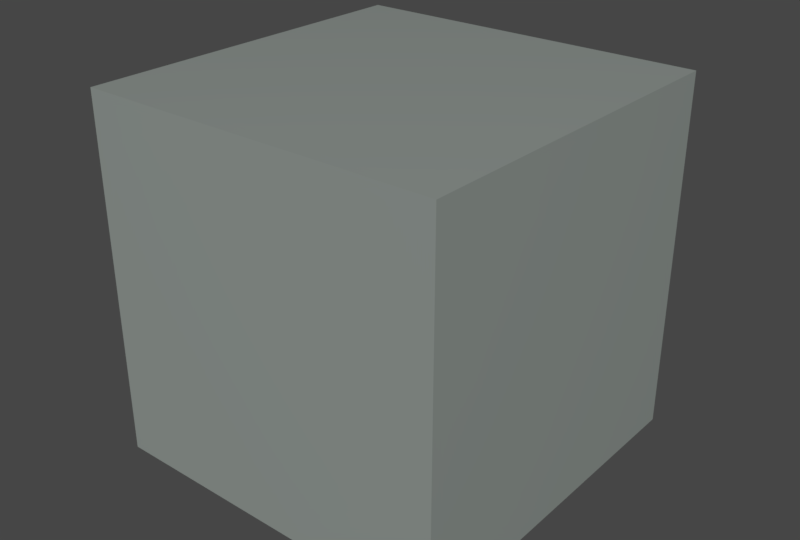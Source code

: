 # Source: Materials.blend  (saved by Blender 2.79.0; exported with 4.5.12 LTS)
import bpy
from mathutils import Matrix  # noqa: F401  (used for matrix-valued properties, if any)

bpy.ops.wm.read_factory_settings(use_empty=True)
scene = bpy.context.scene
scene.name = 'Scene'

# ---- collections
col_collection_1 = bpy.data.collections.new('Collection 1'); scene.collection.children.link(col_collection_1)

# ---- materials (node trees are filled in below, after node groups)
mat_lego_002 = bpy.data.materials.new('LEGO.002')
mat_lego_002.alpha_threshold = 0.0
mat_lego_002.roughness = 0.5

# ---- material node trees
mat_lego_002.use_nodes = True; mat_lego_002.node_tree.nodes.clear()
_N = mat_lego_002.node_tree.nodes; _L = mat_lego_002.node_tree.links
n0 = _N.new('ShaderNodeOutputMaterial'); n0.name = 'Material Output'; n0.location = (210, 288)
n1 = _N.new('ShaderNodeBsdfPrincipled'); n1.name = 'Principled BSDF'; n1.location = (-80, 288)
n1.width = 150
n1.distribution = 'GGX'
n1.subsurface_method = 'BURLEY'
n1.inputs[0].default_value = (0.2542, 0.2874, 0.2664, 1.0)
n1.inputs[2].default_value = 0.0
n1.inputs[3].default_value = 1.45
n1.inputs[9].default_value = (1.0, 1.0, 1.0)
_L.new(n1.outputs[0], n0.inputs[0])
n0.is_active_output = True

# ---- world
world_world = bpy.data.worlds.new('World'); scene.world = world_world
world_world.color = (0.05088, 0.05088, 0.05088)
world_world.use_sun_shadow = False
world_world.sun_shadow_jitter_overblur = 0.0
world_world.cycles.sampling_method = 'MANUAL'

# ---- meshes
me_cube = bpy.data.meshes.new('Cube')
me_cube.from_pydata([(-1.0, -1.0, -1.0), (-1.0, -1.0, 1.0), (-1.0, 1.0, -1.0), (-1.0, 1.0, 1.0), (1.0, -1.0, -1.0), (1.0, -1.0, 1.0), (1.0, 1.0, -1.0), (1.0, 1.0, 1.0)], [], [(0, 1, 3, 2), (2, 3, 7, 6), (6, 7, 5, 4), (4, 5, 1, 0), (2, 6, 4, 0), (7, 3, 1, 5)])
me_cube.materials.append(mat_lego_002)
me_cube.use_remesh_preserve_volume = False
me_cube.use_remesh_preserve_attributes = False
me_cube.use_mirror_vertex_groups = False
me_cube.update()

# ---- objects
ob_cube = bpy.data.objects.new('Cube', me_cube)

# ---- transforms, parenting, visibility, modifiers, constraints
ob_cube.location = (0.0, 0.0, 0.0)
ob_cube.lineart.crease_threshold = 0.0

# ---- collection membership
col_collection_1.objects.link(ob_cube)

# ---- scene / render settings (as saved in the file)
scene.frame_start = 1; scene.frame_end = 250; scene.frame_set(1)
scene.render.engine = 'CYCLES'
scene.render.resolution_x = 720
scene.render.resolution_y = 486
scene.render.resolution_percentage = 200
scene.render.pixel_aspect_x = 10.0
scene.render.pixel_aspect_y = 10.0
scene.render.fps = 30
scene.render.fps_base = 1.001
scene.render.dither_intensity = 0.0
scene.cycles.use_denoising = False
scene.cycles.samples = 2000
scene.cycles.sampling_pattern = 'TABULATED_SOBOL'
scene.cycles.light_sampling_threshold = 0.0
scene.cycles.use_adaptive_sampling = False
scene.cycles.use_light_tree = False
scene.cycles.blur_glossy = 0.0
scene.cycles.max_bounces = 128
scene.cycles.diffuse_bounces = 128
scene.cycles.glossy_bounces = 128
scene.cycles.transmission_bounces = 128
scene.cycles.volume_bounces = 128
scene.cycles.transparent_max_bounces = 128
scene.cycles.sample_clamp_indirect = 0.0
scene.view_settings.view_transform = 'Filmic'
bpy.context.view_layer.update()

# ---- added for rendering (the .blend has no active camera and no usable light): camera, sun
cam_auto = bpy.data.cameras.new('AutoCamera')
cam_auto.lens = 50.0
cam_auto.sensor_width = 36.0
cam_auto.clip_end = 1000.0
ob_auto_camera = bpy.data.objects.new('AutoCamera', cam_auto)
scene.collection.objects.link(ob_auto_camera)
ob_auto_camera.location = (3.20507, -3.84609, 2.56406)
ob_auto_camera.rotation_euler = (1.09748, -7.21219e-08, 0.694738)
scene.camera = ob_auto_camera
light_auto_sun = bpy.data.lights.new('AutoSun', 'SUN')
light_auto_sun.energy = 3.0
light_auto_sun.angle = 0.0523599
ob_auto_sun = bpy.data.objects.new('AutoSun', light_auto_sun)
scene.collection.objects.link(ob_auto_sun)
ob_auto_sun.rotation_euler = (0.872665, 0.174533, 0.523599)
bpy.context.view_layer.update()
